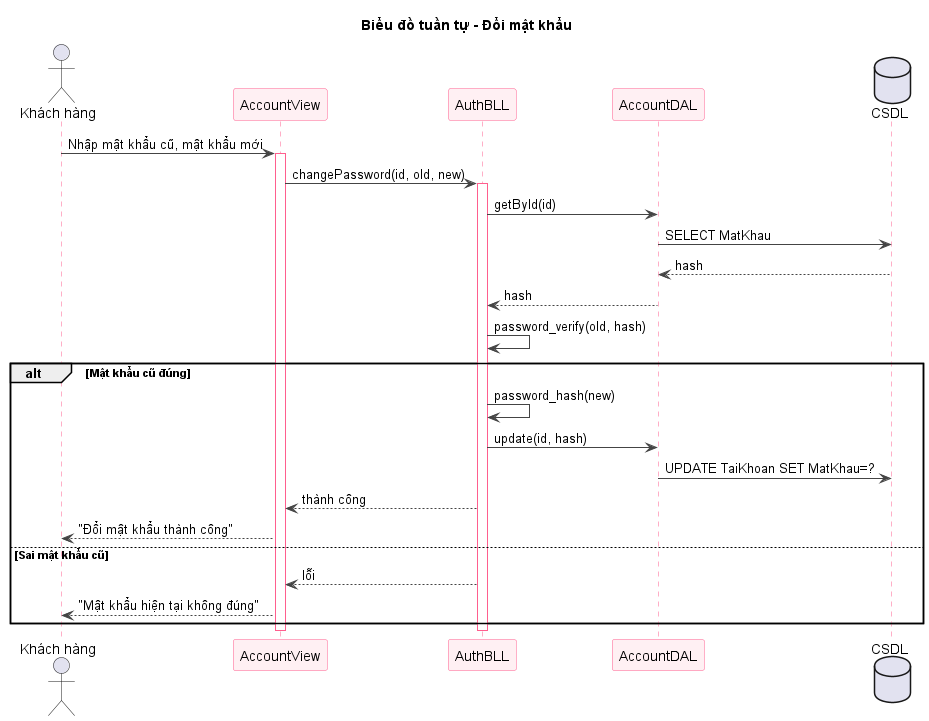

The diagram above was rendered by PlantUML. Its source (embedded in the PNG):
@startuml sq-32-doimatkhau
title Biểu đồ tuần tự - Đổi mật khẩu
skinparam shadowing false
skinparam sequence {
  ArrowColor #444444
  LifeLineBorderColor #FF5E8E
  ParticipantBorderColor #FF5E8E
  ParticipantBackgroundColor #FFF0F3
}
actor "Khách hàng" as U
participant "AccountView" as V
participant "AuthBLL" as B
participant "AccountDAL" as D
database "CSDL" as DB
U -> V : Nhập mật khẩu cũ, mật khẩu mới
activate V
V -> B : changePassword(id, old, new)
activate B
B -> D : getById(id)
D -> DB : SELECT MatKhau
DB --> D : hash
D --> B : hash
B -> B : password_verify(old, hash)
alt Mật khẩu cũ đúng
  B -> B : password_hash(new)
  B -> D : update(id, hash)
  D -> DB : UPDATE TaiKhoan SET MatKhau=?
  B --> V : thành công
  V --> U : "Đổi mật khẩu thành công"
else Sai mật khẩu cũ
  B --> V : lỗi
  V --> U : "Mật khẩu hiện tại không đúng"
end
deactivate B
deactivate V
@enduml